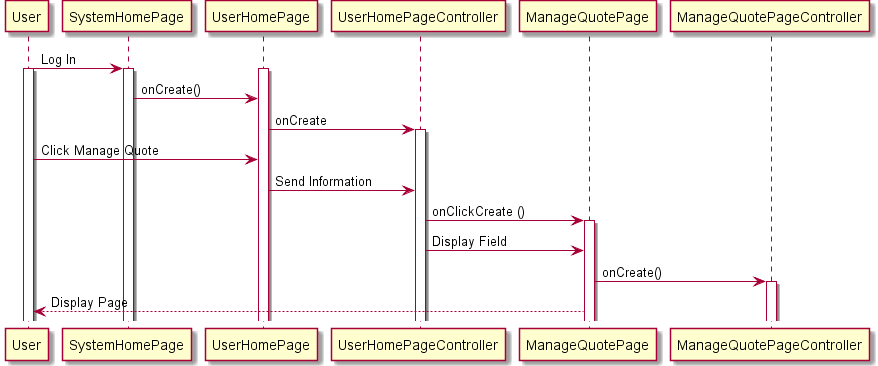

The diagram above was rendered by PlantUML. Its source (embedded in the PNG):
@startuml
User -> SystemHomePage : Log In
activate User
activate SystemHomePage
activate UserHomePage
SystemHomePage -> UserHomePage  : onCreate()
UserHomePage -> UserHomePageController: onCreate
activate UserHomePageController
User -> UserHomePage : Click Manage Quote
UserHomePage -> UserHomePageController : Send Information
UserHomePageController -> ManageQuotePage : onClickCreate ()
activate ManageQuotePage
UserHomePageController -> ManageQuotePage : Display Field
ManageQuotePage -> ManageQuotePageController : onCreate()
activate ManageQuotePageController
ManageQuotePage --> User : Display Page
@enduml